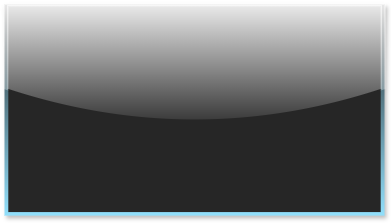

The diagram above was exported from draw.io. Its source (the exported page's mxGraphModel, read from the mxfile embedded in the PNG):
<mxGraphModel dx="2629" dy="619" grid="1" gridSize="10" guides="1" tooltips="1" connect="1" arrows="1" fold="1" page="1" pageScale="1" pageWidth="827" pageHeight="1169" math="0" shadow="0">
  <root>
    <mxCell id="0" />
    <mxCell id="1" parent="0" />
    <mxCell id="2" connectable="0" parent="1" style="group;rounded=0;" value="" vertex="1">
      <mxGeometry height="211.11" width="380" x="-520" y="2830" as="geometry" />
    </mxCell>
    <mxCell id="3" parent="2" style="rounded=0;whiteSpace=wrap;html=1;gradientColor=#91DFFB;gradientDirection=south;fillColor=#262626;strokeColor=none;glass=1;movable=1;resizable=1;rotatable=1;deletable=1;editable=1;locked=0;connectable=1;shadow=1;" value="" vertex="1">
      <mxGeometry height="211.10999999999999" width="380" as="geometry" />
    </mxCell>
    <mxCell id="4" parent="2" style="rounded=0;whiteSpace=wrap;html=1;gradientColor=none;gradientDirection=south;fillColor=#262626;strokeColor=none;glass=1;container=0;movable=1;resizable=1;rotatable=1;deletable=1;editable=1;locked=0;connectable=1;" value="" vertex="1">
      <mxGeometry height="205.83225" width="372.4" x="3.8000000000000242" y="1.7522129999998464" as="geometry">
        <mxRectangle height="40" width="50" x="3" y="1.1666666666666667" as="alternateBounds" />
      </mxGeometry>
    </mxCell>
  </root>
</mxGraphModel>